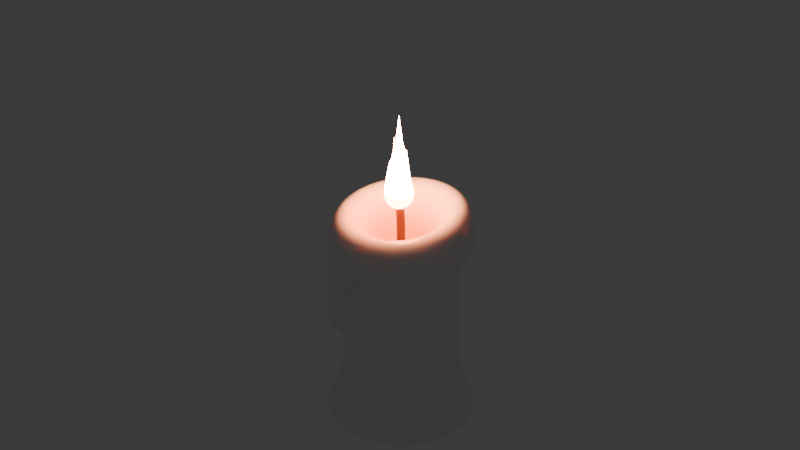 # Source: candle.blend  (saved by Blender 4.4.32; exported with 4.5.12 LTS)
import bpy
from mathutils import Matrix  # noqa: F401  (used for matrix-valued properties, if any)

bpy.ops.wm.read_factory_settings(use_empty=True)
scene = bpy.context.scene
scene.name = 'Scene'

# ---- collections
col_collection = bpy.data.collections.new('Collection'); scene.collection.children.link(col_collection)

# ---- materials (node trees are filled in below, after node groups)
mat_material_003 = bpy.data.materials.new('Material.003')
mat_material_002 = bpy.data.materials.new('Material.002')
mat_material_001 = bpy.data.materials.new('Material.001')

# ---- material node trees
mat_material_003.use_nodes = True; mat_material_003.node_tree.nodes.clear()
_N = mat_material_003.node_tree.nodes; _L = mat_material_003.node_tree.links
n0 = _N.new('ShaderNodeBsdfPrincipled'); n0.name = 'Principled BSDF'; n0.location = (10, 300)
n0.distribution = 'GGX'
n0.inputs[0].default_value = (1.0, 0.9899, 0.9597, 1.0)
n0.inputs[3].default_value = 1.4
n0.inputs[8].default_value = 0.5
n0.inputs[13].default_value = 0.501
n0.inputs[14].default_value = (0.8909, 1.0, 0.3762, 1.0)
n0.inputs[19].default_value = 0.3661
n0.inputs[20].default_value = 0.0
n0.inputs[22].default_value = (1.0, 0.9434, 0.9434, 1.0)
n0.inputs[24].default_value = 0.4803
n0.inputs[25].default_value = 0.0
n0.inputs[26].default_value = (1.0, 0.9714, 0.9714, 1.0)
n1 = _N.new('ShaderNodeOutputMaterial'); n1.name = 'Material Output'; n1.location = (300, 300)
_L.new(n0.outputs[0], n1.inputs[0])
n1.is_active_output = True
mat_material_002.use_nodes = True; mat_material_002.node_tree.nodes.clear()
_N = mat_material_002.node_tree.nodes; _L = mat_material_002.node_tree.links
n0 = _N.new('ShaderNodeBsdfPrincipled'); n0.name = 'Principled BSDF'; n0.location = (10, 300)
n0.inputs[0].default_value = (0.08162, 0.05097, 0.03144, 1.0)
n1 = _N.new('ShaderNodeOutputMaterial'); n1.name = 'Material Output'; n1.location = (300, 300)
_L.new(n0.outputs[0], n1.inputs[0])
n1.is_active_output = True
mat_material_001.use_nodes = True; mat_material_001.node_tree.nodes.clear()
_N = mat_material_001.node_tree.nodes; _L = mat_material_001.node_tree.links
n0 = _N.new('ShaderNodeBsdfPrincipled'); n0.name = 'Principled BSDF'; n0.location = (10, 300)
n0.inputs[0].default_value = (0.7392, 0.6323, 0.6203, 1.0)
n0.inputs[3].default_value = 15.0
n0.inputs[28].default_value = 100.0
n1 = _N.new('ShaderNodeOutputMaterial'); n1.name = 'Material Output'; n1.location = (300, 300)
n2 = _N.new('ShaderNodeTexGradient'); n2.name = 'Gradient Texture'; n2.location = (-446, 234)
n3 = _N.new('ShaderNodeValToRGB'); n3.name = 'Color Ramp'; n3.location = (-264, 252)
while len(n3.color_ramp.elements) > 1: n3.color_ramp.elements.remove(n3.color_ramp.elements[-1])
n3.color_ramp.elements[0].position = 0.03636; n3.color_ramp.elements[0].color = (0.932, 0.07057, 0.001125, 1.0)
_e = n3.color_ramp.elements.new(0.1482); _e.color = (0.9813, 0.3554, 0.1555, 1.0)
n4 = _N.new('ShaderNodeMapping'); n4.name = 'Mapping'; n4.location = (-652, 310)
n4.inputs[1].default_value = (0.05, 0.0, 0.0)
n4.inputs[2].default_value = (0.0, 1.571, 0.0)
n4.inputs[3].default_value = (1.0, 1.0, 0.34)
n5 = _N.new('ShaderNodeTexCoord'); n5.name = 'Texture Coordinate'; n5.location = (-903, 333)
_L.new(n2.outputs[0], n3.inputs[0])
_L.new(n3.outputs[0], n0.inputs[27])
_L.new(n4.outputs[0], n2.inputs[0])
_L.new(n5.outputs[3], n4.inputs[0])
_L.new(n0.outputs[0], n1.inputs[0])
n1.is_active_output = True

# ---- world
world_world = bpy.data.worlds.new('World'); scene.world = world_world
world_world.use_nodes = True; world_world.node_tree.nodes.clear()
_N = world_world.node_tree.nodes; _L = world_world.node_tree.links
n0 = _N.new('ShaderNodeOutputWorld'); n0.name = 'World Output'; n0.location = (300, 300)
n1 = _N.new('ShaderNodeBackground'); n1.name = 'Background'; n1.location = (10, 300)
n1.inputs[0].default_value = (0.05088, 0.05088, 0.05088, 1.0)
_L.new(n1.outputs[0], n0.inputs[0])
n0.is_active_output = True
world_world.color = (0.05088, 0.05088, 0.05088)
world_world.sun_shadow_jitter_overblur = 0.0

# ---- meshes
me_circle = bpy.data.meshes.new('Circle')
me_circle.from_pydata([(-4.194e-09, 0.3314, 0.0), (-0.1657, 0.287, 0.0), (-0.287, 0.1657, 0.0), (-0.3314, -4.194e-09, 0.0), (-0.287, -0.1657, 0.0), (-0.1657, -0.287, 0.0), (-4.194e-09, -0.3314, 0.0), (0.1657, -0.287, 0.0), (0.287, -0.1657, 0.0), (0.3314, -4.194e-09, 0.0), (0.287, 0.1657, 0.0), (0.1657, 0.287, 0.0), (-3.271e-09, 0.2489, 1.288), (-0.1244, 0.2155, 1.283), (-0.2155, 0.1244, 1.27), (-0.2489, -3.271e-09, 1.252), (-0.2155, -0.1244, 1.234), (-0.1244, -0.2155, 1.221), (-3.271e-09, -0.2489, 1.216), (0.1244, -0.2155, 1.221), (0.2155, -0.1244, 1.234), (0.2489, -3.271e-09, 1.252), (0.2155, 0.1244, 1.27), (0.1244, 0.2155, 1.283), (0.3415, -3.271e-09, 1.05), (0.2957, 0.1707, 1.05), (-3.271e-09, -0.3415, 1.008), (0.1707, -0.2957, 1.15), (-0.3415, -3.271e-09, 1.008), (-0.2957, -0.1707, 0.8221), (0.1707, 0.2957, 1.008), (-3.271e-09, 0.3415, 1.008), (-0.1707, 0.2957, 0.9404), (0.2957, -0.1707, 1.15), (-0.1707, -0.2957, 0.8221), (-0.2957, 0.1707, 0.9404), (0.2957, 0.1707, 0.7083), (0.1707, -0.2957, 0.7806), (-0.2957, -0.1707, 0.5434), (0.1707, 0.2957, 0.6777), (-0.1707, 0.2957, 0.6289), (0.2957, -0.1707, 0.7806), (-0.1707, -0.2957, 0.5434), (-0.2957, 0.1707, 0.6289), (0.3415, -3.271e-09, 0.7083), (-3.271e-09, -0.3415, 0.6777), (-0.3415, -3.271e-09, 0.6777), (-3.271e-09, 0.3415, 0.6777), (-0.2138, 0.3703, 1.287), (-3.271e-09, 0.4276, 1.295), (-0.3703, 0.2138, 1.264), (-0.4276, -2.425e-09, 1.233), (-0.3703, -0.2138, 1.202), (-0.2138, -0.3703, 1.18), (-7.337e-10, -0.4276, 1.172), (0.2138, -0.3703, 1.18), (0.3703, -0.2138, 1.202), (0.4276, -4.117e-09, 1.233), (0.3703, 0.2138, 1.264), (0.2138, 0.3703, 1.287), (0.4275, 0.004521, 1.05), (-0.01041, -0.427, 1.008), (-0.4276, -0.002378, 1.008), (-0.002403, 0.4276, 1.008), (0.3695, 0.2152, 1.05), (0.2102, -0.3723, 1.15), (-0.3624, -0.2253, 0.8221), (0.2122, 0.3712, 1.008), (-0.2223, 0.3647, 0.9404), (0.3719, -0.2109, 1.15), (-0.2253, -0.3624, 0.8221), (-0.3647, 0.2223, 0.9404), (-0.3566, -0.2316, 0.5434), (-0.2316, 0.3566, 0.6289), (-0.2316, -0.3566, 0.5434), (-0.3566, 0.2316, 0.6289), (-0.1707, 0.2957, 1.339), (-3.271e-09, 0.3415, 1.346), (-0.2957, 0.1707, 1.321), (-0.3415, -3.271e-09, 1.297), (-0.2957, -0.1707, 1.272), (-0.1707, -0.2957, 1.254), (-3.271e-09, -0.3415, 1.247), (0.1707, -0.2957, 1.254), (0.2957, -0.1707, 1.272), (0.3415, -3.271e-09, 1.297), (0.2957, 0.1707, 1.321), (0.1707, 0.2957, 1.339), (-0.09023, 0.1563, 1.142), (1.314e-08, 0.1805, 1.142), (-0.1563, 0.09023, 1.142), (-0.1805, -3.055e-09, 1.142), (-0.1563, -0.09023, 1.142), (-0.09023, -0.1563, 1.142), (1.314e-08, -0.1805, 1.142), (0.09023, -0.1563, 1.142), (0.1563, -0.09023, 1.142), (0.1805, -3.055e-09, 1.142), (0.1563, 0.09023, 1.142), (0.09023, 0.1563, 1.142), (-0.0583, 0.101, 1.05), (1.245e-08, 0.1166, 1.05), (-0.101, 0.0583, 1.05), (-0.1166, -1.974e-09, 1.05), (-0.101, -0.0583, 1.05), (-0.0583, -0.101, 1.05), (1.245e-08, -0.1166, 1.05), (0.0583, -0.101, 1.05), (0.101, -0.0583, 1.05), (0.1166, -1.974e-09, 1.05), (0.101, 0.0583, 1.05), (0.0583, 0.101, 1.05), (-0.3262, -0.2012, 0.5434), (-0.329, -0.198, 0.8221), (-0.3845, -0.001189, 1.008), (-0.3302, 0.1965, 0.9404), (0.3326, 0.193, 1.05), (0.3845, 0.00226, 1.05), (0.1905, -0.334, 1.15), (-0.005207, -0.3842, 1.008), (-0.198, -0.329, 0.8221), (0.3338, -0.1908, 1.15), (-0.1965, 0.3302, 0.9404), (-0.2012, 0.3262, 0.6289), (-0.2012, -0.3262, 0.5434), (0.1915, 0.3335, 1.008), (-0.001202, 0.3845, 1.008), (-0.3262, 0.2012, 0.6289), (0.2957, 0.1707, 0.2279), (0.1707, -0.2957, 0.2279), (-0.2957, -0.1707, 0.2279), (0.1707, 0.2957, 0.2279), (-0.1707, 0.2957, 0.2279), (0.2957, -0.1707, 0.2279), (-0.1707, -0.2957, 0.2279), (-0.2957, 0.1707, 0.2279), (0.3415, -3.271e-09, 0.2279), (-3.271e-09, -0.3415, 0.2279), (-0.3415, -3.271e-09, 0.2279), (-3.271e-09, 0.3415, 0.2279), (-0.253, 0.4383, 0.0), (-3.881e-09, 0.5061, 0.0), (-0.4383, 0.253, 0.0), (-0.5061, -5.235e-09, 0.0), (-0.4383, -0.253, 0.0), (-0.253, -0.4383, 0.0), (-3.881e-09, -0.5061, 0.0), (0.253, -0.4383, 0.0), (0.4383, -0.253, 0.0), (0.5061, -5.235e-09, 0.0), (0.4383, 0.253, 0.0), (0.253, 0.4383, 0.0)], [], [(123, 122, 68, 73), (117, 121, 69, 60), (87, 77, 49, 59), (119, 120, 70, 61), (86, 87, 59, 58), (112, 113, 66, 72), (114, 115, 71, 62), (85, 86, 58, 57), (84, 85, 57, 56), (83, 84, 56, 55), (116, 117, 60, 64), (82, 83, 55, 54), (14, 13, 88, 90), (46, 43, 35, 28), (45, 42, 34, 26), (44, 41, 33, 24), (118, 119, 61, 65), (47, 39, 30, 31), (81, 82, 54, 53), (41, 37, 27, 33), (40, 47, 31, 32), (39, 36, 25, 30), (38, 46, 28, 29), (37, 45, 26, 27), (36, 44, 24, 25), (128, 136, 44, 36), (129, 137, 45, 37), (130, 138, 46, 38), (131, 128, 36, 39), (132, 139, 47, 40), (133, 129, 37, 41), (134, 130, 38, 42), (139, 131, 39, 47), (135, 132, 40, 43), (136, 133, 41, 44), (137, 134, 42, 45), (138, 135, 43, 46), (64, 60, 57, 58), (65, 61, 54, 55), (66, 62, 51, 52), (67, 64, 58, 59), (68, 63, 49, 48), (69, 65, 55, 56), (70, 66, 52, 53), (63, 67, 59, 49), (71, 68, 48, 50), (60, 69, 56, 57), (61, 70, 53, 54), (62, 71, 50, 51), (75, 73, 68, 71), (74, 72, 66, 70), (124, 112, 72, 74), (126, 125, 67, 63), (77, 76, 48, 49), (120, 124, 74, 70), (127, 123, 73, 75), (76, 78, 50, 48), (115, 127, 75, 71), (121, 118, 65, 69), (78, 79, 51, 50), (122, 126, 63, 68), (79, 80, 52, 51), (125, 116, 64, 67), (80, 81, 53, 52), (113, 114, 62, 66), (12, 13, 76, 77), (13, 14, 78, 76), (14, 15, 79, 78), (15, 16, 80, 79), (16, 17, 81, 80), (17, 18, 82, 81), (18, 19, 83, 82), (19, 20, 84, 83), (20, 21, 85, 84), (21, 22, 86, 85), (22, 23, 87, 86), (23, 12, 77, 87), (89, 99, 111, 101), (21, 20, 96, 97), (18, 17, 93, 94), (15, 14, 90, 91), (22, 21, 97, 98), (19, 18, 94, 95), (16, 15, 91, 92), (23, 22, 98, 99), (13, 12, 89, 88), (20, 19, 95, 96), (17, 16, 92, 93), (12, 23, 99, 89), (100, 101, 111, 110, 109, 108, 107, 106, 105, 104, 103, 102), (90, 88, 100, 102), (97, 96, 108, 109), (94, 93, 105, 106), (91, 90, 102, 103), (98, 97, 109, 110), (95, 94, 106, 107), (92, 91, 103, 104), (99, 98, 110, 111), (88, 89, 101, 100), (96, 95, 107, 108), (93, 92, 104, 105), (29, 28, 114, 113), (30, 25, 116, 125), (32, 31, 126, 122), (33, 27, 118, 121), (35, 43, 127, 115), (43, 40, 123, 127), (34, 42, 124, 120), (31, 30, 125, 126), (42, 38, 112, 124), (27, 26, 119, 118), (25, 24, 117, 116), (28, 35, 115, 114), (38, 29, 113, 112), (26, 34, 120, 119), (24, 33, 121, 117), (40, 32, 122, 123), (143, 142, 135, 138), (146, 145, 134, 137), (149, 148, 133, 136), (142, 140, 132, 135), (141, 151, 131, 139), (145, 144, 130, 134), (148, 147, 129, 133), (140, 141, 139, 132), (151, 150, 128, 131), (144, 143, 138, 130), (147, 146, 137, 129), (150, 149, 136, 128), (1, 2, 3, 4, 5, 6, 7, 8, 9, 10, 11, 0), (1, 0, 141, 140), (2, 1, 140, 142), (3, 2, 142, 143), (4, 3, 143, 144), (5, 4, 144, 145), (6, 5, 145, 146), (7, 6, 146, 147), (8, 7, 147, 148), (9, 8, 148, 149), (10, 9, 149, 150), (11, 10, 150, 151), (0, 11, 151, 141)])
me_circle.polygons.foreach_set('use_smooth', [True] * 142)
_uv = me_circle.uv_layers.new(name='UVMap')
_uv.uv.foreach_set('vector', [0.0, 0.0, 0.0, 0.0, 0.0, 0.0, 0.0, 0.0, 0.0, 0.0, 0.0, 0.0, 0.0, 0.0, 0.0, 0.0, 0.0, 0.0, 0.0, 0.0, 0.0, 0.0, 0.0, 0.0, 0.0, 0.0, 0.0, 0.0, 0.0, 0.0, 0.0, 0.0, 0.0, 0.0, 0.0, 0.0, 0.0, 0.0, 0.0, 0.0, 0.0, 0.0, 0.0, 0.0, 0.0, 0.0, 0.0, 0.0, 0.0, 0.0, 0.0, 0.0, 0.0, 0.0, 0.0, 0.0, 0.0, 0.0, 0.0, 0.0, 0.0, 0.0, 0.0, 0.0, 0.0, 0.0, 0.0, 0.0, 0.0, 0.0, 0.0, 0.0, 0.0, 0.0, 0.0, 0.0, 0.0, 0.0, 0.0, 0.0, 0.0, 0.0, 0.0, 0.0, 0.0, 0.0, 0.0, 0.0, 0.0, 0.0, 0.0, 0.0, 0.0, 0.0, 0.0, 0.0, 0.0, 0.0, 0.0, 0.0, 0.0, 0.0, 0.0, 0.0, 0.0, 0.0, 0.0, 0.0, 0.0, 0.0, 0.0, 0.0, 0.0, 0.0, 0.0, 0.0, 0.0, 0.0, 0.0, 0.0, 0.0, 0.0, 0.0, 0.0, 0.0, 0.0, 0.0, 0.0, 0.0, 0.0, 0.0, 0.0, 0.0, 0.0, 0.0, 0.0, 0.0, 0.0, 0.0, 0.0, 0.0, 0.0, 0.0, 0.0, 0.0, 0.0, 0.0, 0.0, 0.0, 0.0, 0.0, 0.0, 0.0, 0.0, 0.0, 0.0, 0.0, 0.0, 0.0, 0.0, 0.0, 0.0, 0.0, 0.0, 0.0, 0.0, 0.0, 0.0, 0.0, 0.0, 0.0, 0.0, 0.0, 0.0, 0.0, 0.0, 0.0, 0.0, 0.0, 0.0, 0.0, 0.0, 0.0, 0.0, 0.0, 0.0, 0.0, 0.0, 0.0, 0.0, 0.0, 0.0, 0.0, 0.0, 0.0, 0.0, 0.0, 0.0, 0.0, 0.0, 0.0, 0.0, 0.0, 0.0, 0.0, 0.0, 0.0, 0.0, 0.0, 0.0, 0.0, 0.0, 0.0, 0.0, 0.0, 0.0, 0.0, 0.0, 0.0, 0.0, 0.0, 0.0, 0.0, 0.0, 0.0, 0.0, 0.0, 0.0, 0.0, 0.0, 0.0, 0.0, 0.0, 0.0, 0.0, 0.0, 0.0, 0.0, 0.0, 0.0, 0.0, 0.0, 0.0, 0.0, 0.0, 0.0, 0.0, 0.0, 0.0, 0.0, 0.0, 0.0, 0.0, 0.0, 0.0, 0.0, 0.0, 0.0, 0.0, 0.0, 0.0, 0.0, 0.0, 0.0, 0.0, 0.0, 0.0, 0.0, 0.0, 0.0, 0.0, 0.0, 0.0, 0.0, 0.0, 0.0, 0.0, 0.0, 0.0, 0.0, 0.0, 0.0, 0.0, 0.0, 0.0, 0.0, 0.0, 0.0, 0.0, 0.0, 0.0, 0.0, 0.0, 0.0, 0.0, 0.0, 0.0, 0.0, 0.0, 0.0, 0.0, 0.0, 0.0, 0.0, 0.0, 0.0, 0.0, 0.0, 0.0, 0.0, 0.0, 0.0, 0.0, 0.0, 0.0, 0.0, 0.0, 0.0, 0.0, 0.0, 0.0, 0.0, 0.0, 0.0, 0.0, 0.0, 0.0, 0.0, 0.0, 0.0, 0.0, 0.0, 0.0, 0.0, 0.0, 0.0, 0.0, 0.0, 0.0, 0.0, 0.0, 0.0, 0.0, 0.0, 0.0, 0.0, 0.0, 0.0, 0.0, 0.0, 0.0, 0.0, 0.0, 0.0, 0.0, 0.0, 0.0, 0.0, 0.0, 0.0, 0.0, 0.0, 0.0, 0.0, 0.0, 0.0, 0.0, 0.0, 0.0, 0.0, 0.0, 0.0, 0.0, 0.0, 0.0, 0.0, 0.0, 0.0, 0.0, 0.0, 0.0, 0.0, 0.0, 0.0, 0.0, 0.0, 0.0, 0.0, 0.0, 0.0, 0.0, 0.0, 0.0, 0.0, 0.0, 0.0, 0.0, 0.0, 0.0, 0.0, 0.0, 0.0, 0.0, 0.0, 0.0, 0.0, 0.0, 0.0, 0.0, 0.0, 0.0, 0.0, 0.0, 0.0, 0.0, 0.0, 0.0, 0.0, 0.0, 0.0, 0.0, 0.0, 0.0, 0.0, 0.0, 0.0, 0.0, 0.0, 0.0, 0.0, 0.0, 0.0, 0.0, 0.0, 0.0, 0.0, 0.0, 0.0, 0.0, 0.0, 0.0, 0.0, 0.0, 0.0, 0.0, 0.0, 0.0, 0.0, 0.0, 0.0, 0.0, 0.0, 0.0, 0.0, 0.0, 0.0, 0.0, 0.0, 0.0, 0.0, 0.0, 0.0, 0.0, 0.0, 0.0, 0.0, 0.0, 0.0, 0.0, 0.0, 0.0, 0.0, 0.0, 0.0, 0.0, 0.0, 0.0, 0.0, 0.0, 0.0, 0.0, 0.0, 0.0, 0.0, 0.0, 0.0, 0.0, 0.0, 0.0, 0.0, 0.0, 0.0, 0.0, 0.0, 0.0, 0.0, 0.0, 0.0, 0.0, 0.0, 0.0, 0.0, 0.0, 0.0, 0.0, 0.0, 0.0, 0.0, 0.0, 0.0, 0.0, 0.0, 0.0, 0.0, 0.0, 0.0, 0.0, 0.0, 0.0, 0.0, 0.0, 0.0, 0.0, 0.0, 0.0, 0.0, 0.0, 0.0, 0.0, 0.0, 0.0, 0.0, 0.0, 0.0, 0.0, 0.0, 0.0, 0.0, 0.0, 0.0, 0.0, 0.0, 0.0, 0.0, 0.0, 0.0, 0.0, 0.0, 0.0, 0.0, 0.0, 0.0, 0.0, 0.0, 0.0, 0.0, 0.0, 0.0, 0.0, 0.0, 0.0, 0.0, 0.0, 0.0, 0.0, 0.0, 0.0, 0.0, 0.0, 0.0, 0.0, 0.0, 0.0, 0.0, 0.0, 0.0, 0.0, 0.0, 0.0, 0.0, 0.0, 0.0, 0.0, 0.0, 0.0, 0.0, 0.0, 0.0, 0.0, 0.0, 0.0, 0.0, 0.0, 0.0, 0.0, 0.0, 0.0, 0.0, 0.0, 0.0, 0.0, 0.0, 0.0, 0.0, 0.0, 0.0, 0.0, 0.0, 0.0, 0.0, 0.0, 0.0, 0.0, 0.0, 0.0, 0.0, 0.0, 0.0, 0.0, 0.0, 0.0, 0.0, 0.0, 0.0, 0.0, 0.0, 0.0, 0.0, 0.0, 0.0, 0.0, 0.0, 0.0, 0.0, 0.0, 0.0, 0.0, 0.0, 0.0, 0.0, 0.0, 0.0, 0.0, 0.0, 0.0, 0.0, 0.0, 0.0, 0.0, 0.0, 0.0, 0.0, 0.0, 0.0, 0.0, 0.0, 0.0, 0.0, 0.0, 0.0, 0.0, 0.0, 0.0, 0.0, 0.0, 0.0, 0.0, 0.0, 0.0, 0.0, 0.0, 0.0, 0.0, 0.0, 0.0, 0.0, 0.0, 0.0, 0.0, 0.0, 0.0, 0.0, 0.0, 0.0, 0.0, 0.0, 0.0, 0.0, 0.0, 0.0, 0.0, 0.0, 0.0, 0.0, 0.0, 0.0, 0.0, 0.0, 0.0, 0.0, 0.0, 0.0, 0.0, 0.0, 0.0, 0.0, 0.0, 0.0, 0.0, 0.0, 0.0, 0.0, 0.0, 0.0, 0.0, 0.0, 0.0, 0.0, 0.0, 0.0, 0.0, 0.0, 0.0, 0.0, 0.0, 0.0, 0.0, 0.0, 0.0, 0.0, 0.0, 0.0, 0.0, 0.0, 0.0, 0.0, 0.0, 0.0, 0.0, 0.0, 0.0, 0.0, 0.0, 0.0, 0.0, 0.0, 0.0, 0.0, 0.0, 0.0, 0.0, 0.0, 0.0, 0.0, 0.0, 0.0, 0.0, 0.0, 0.0, 0.0, 0.0, 0.0, 0.0, 0.0, 0.0, 0.0, 0.0, 0.0, 0.0, 0.0, 0.0, 0.0, 0.0, 0.0, 0.0, 0.0, 0.0, 0.0, 0.0, 0.0, 0.0, 0.0, 0.0, 0.0, 0.0, 0.0, 0.0, 0.0, 0.0, 0.0, 0.0, 0.0, 0.0, 0.0, 0.0, 0.0, 0.0, 0.0, 0.0, 0.0, 0.0, 0.0, 0.0, 0.0, 0.0, 0.0, 0.0, 0.0, 0.0, 0.0, 0.0, 0.0, 0.0, 0.0, 0.0, 0.0, 0.0, 0.0, 0.0, 0.0, 0.0, 0.0, 0.0, 0.0, 0.0, 0.0, 0.0, 0.0, 0.0, 0.0, 0.0, 0.0, 0.0, 0.0, 0.0, 0.0, 0.0, 0.0, 0.0, 0.0, 0.0, 0.0, 0.0, 0.0, 0.0, 0.0, 0.0, 0.0, 0.0, 0.0, 0.0, 0.0, 0.0, 0.0, 0.0, 0.0, 0.0, 0.0, 0.0, 0.0, 0.0, 0.0, 0.0, 0.0, 0.0, 0.0, 0.0, 0.0, 0.0, 0.0, 0.0, 0.0, 0.0, 0.0, 0.0, 0.0, 0.0, 0.0, 0.0, 0.0, 0.0, 0.0, 0.0, 0.0, 0.0, 0.0, 0.0, 0.0, 0.0, 0.0, 0.0, 0.0, 0.0, 0.0, 0.0, 0.0, 0.0, 0.0, 0.0, 0.0, 0.0, 0.0, 0.0, 0.0, 0.0, 0.0, 0.0, 0.0, 0.0, 0.0, 0.0, 0.0, 0.0, 0.0, 0.0, 0.0, 0.0, 0.0, 0.0, 0.0, 0.0, 0.0, 0.0, 0.0, 0.0, 0.0, 0.0, 0.0, 0.0, 0.0, 0.0, 0.0, 0.0, 0.0, 0.0, 0.0, 0.0, 0.0, 0.0, 0.0, 0.0, 0.0, 0.0, 0.0, 0.0, 0.0, 0.0, 0.0, 0.0, 0.0, 0.0, 0.0, 0.0, 0.0, 0.0, 0.0, 0.0, 0.0, 0.0, 0.0, 0.0, 0.0, 0.0, 0.0, 0.0, 0.0, 0.0, 0.0, 0.0, 0.0, 0.0, 0.0, 0.0, 0.0, 0.0, 0.0, 0.0, 0.0, 0.0, 0.0, 0.0, 0.0, 0.0, 0.0, 0.0, 0.0, 0.0, 0.0, 0.0, 0.0, 0.0, 0.0, 0.0, 0.0, 0.0, 0.0, 0.0, 0.0, 0.0, 0.0, 0.0, 0.0, 0.0, 0.0, 0.0, 0.0, 0.0, 0.0, 0.0, 0.0, 0.0, 0.0, 0.0, 0.0, 0.0, 0.0, 0.0, 0.0, 0.0, 0.0, 0.0, 0.0, 0.0, 0.0, 0.0, 0.0, 0.0, 0.0, 0.0, 0.0, 0.0, 0.0, 0.0, 0.0, 0.0, 0.0, 0.0, 0.0, 0.0, 0.0, 0.0, 0.0, 0.0, 0.0, 0.0, 0.0, 0.0, 0.0, 0.0, 0.0, 0.0, 0.0, 0.0, 0.0, 0.0, 0.0, 0.0, 0.0, 0.0, 0.0, 0.0, 0.0, 0.0, 0.0, 0.0, 0.0, 0.0, 0.0, 0.0, 0.0, 0.0, 0.0, 0.0, 0.0, 0.0, 0.0, 0.0, 0.0, 0.0, 0.0, 0.0, 0.0, 0.0, 0.0, 0.0, 0.0, 0.0, 0.0, 0.0, 0.0, 0.0, 0.0, 0.0, 0.0, 0.0, 0.0, 0.0, 0.0, 0.0, 0.0, 0.0, 0.0, 0.0, 0.0, 0.0, 0.0, 0.0, 0.0, 0.0, 0.0, 0.0, 0.0, 0.0, 0.0, 0.0, 0.0, 0.0, 0.0, 0.0, 0.0, 0.0, 0.0, 0.0, 0.0, 0.0, 0.0, 0.0, 0.0, 0.0, 0.0, 0.0, 0.0, 0.0, 0.0, 0.0, 0.0, 0.0, 0.0, 0.0, 0.0, 0.0, 0.0, 0.0, 0.0, 0.0, 0.0, 0.0, 0.0, 0.0, 0.0, 0.0, 0.0, 0.0, 0.0, 0.0, 0.0, 0.0, 0.0, 0.0, 0.0, 0.0, 0.0, 0.0, 0.0, 0.0, 0.0, 0.0, 0.0])
me_circle.materials.append(mat_material_003)
me_circle.update()
me_roundcube = bpy.data.meshes.new('Roundcube')
me_roundcube.from_pydata([(0.503, 0.503, -0.503), (0.3353, 0.5686, -0.5686), (0.1677, 0.6045, -0.6045), (-4.725e-09, 0.616, -0.616), (-0.1677, 0.6045, -0.6045), (-0.3353, 0.5686, -0.5686), (0.5686, 0.5686, -0.3353), (0.3791, 0.6868, -0.3791), (0.1895, 0.7488, -0.403), (-4.725e-09, 0.7683, -0.4107), (-0.1895, 0.7488, -0.403), (-0.3791, 0.6868, -0.3791), (0.6045, 0.6045, -0.1677), (0.403, 0.7488, -0.1895), (0.2015, 0.8233, -0.2015), (-4.725e-09, 0.8467, -0.2053), (-0.2015, 0.8233, -0.2015), (-0.403, 0.7488, -0.1895), (0.616, 0.616, -7.369e-07), (0.4107, 0.7683, -7.369e-07), (0.2053, 0.8467, -7.369e-07), (-4.725e-09, 0.8712, -7.369e-07), (-0.2053, 0.8467, -7.369e-07), (-0.4107, 0.7683, -7.369e-07), (0.6045, 0.6045, 0.2011), (0.403, 0.7488, 0.1917), (0.2015, 0.8233, 0.2035), (-4.725e-09, 0.8467, 0.2236), (-0.2015, 0.8233, 0.2104), (-0.403, 0.7488, 0.2051), (0.5686, 0.5686, 0.3967), (0.3791, 0.6868, 0.5819), (0.1895, 0.7488, 0.4854), (-4.725e-09, 0.7683, 0.6785), (-0.1895, 0.7488, 0.51), (-0.3791, 0.6868, 0.4491), (-0.503, 0.503, -0.503), (-0.5686, 0.3353, -0.5686), (-0.6045, 0.1677, -0.6045), (-0.616, 2.111e-08, -0.616), (-0.6045, -0.1677, -0.6045), (-0.5686, -0.3353, -0.5686), (-0.5686, 0.5686, -0.3353), (-0.6868, 0.3791, -0.3791), (-0.7488, 0.1895, -0.403), (-0.7683, 2.111e-08, -0.4107), (-0.7488, -0.1895, -0.403), (-0.6868, -0.3791, -0.3791), (-0.6045, 0.6045, -0.1677), (-0.7488, 0.403, -0.1895), (-0.8233, 0.2015, -0.2015), (-0.8467, 2.111e-08, -0.2053), (-0.8233, -0.2015, -0.2015), (-0.7488, -0.403, -0.1895), (-0.616, 0.616, -7.369e-07), (-0.7683, 0.4107, -7.369e-07), (-0.8467, 0.2053, -7.369e-07), (-0.8712, 2.111e-08, 0.01284), (-0.8467, -0.2053, 0.03762), (-0.7683, -0.4107, 0.1004), (-0.6045, 0.6045, 0.1999), (-0.7488, 0.403, 0.2524), (-0.8233, 0.2015, 0.2886), (-0.8467, 2.111e-08, 0.3776), (-0.8233, -0.2015, 0.2182), (-0.7488, -0.403, 0.4287), (-0.5686, 0.5686, 0.4725), (-0.6868, 0.3791, 0.6223), (-0.7488, 0.1895, 0.6196), (-0.7683, 2.111e-08, 0.5349), (-0.7488, -0.1895, 0.4791), (-0.6868, -0.3791, 0.733), (-0.503, -0.503, -0.503), (-0.3353, -0.5686, -0.5686), (-0.1677, -0.6045, -0.6045), (-4.725e-09, -0.616, -0.616), (0.1677, -0.6045, -0.6045), (0.3353, -0.5686, -0.5686), (-0.5686, -0.5686, -0.3353), (-0.3791, -0.6868, -0.3791), (-0.1895, -0.7488, -0.403), (-4.725e-09, -0.7683, -0.4107), (0.1895, -0.7488, -0.403), (0.3791, -0.6868, -0.3791), (-0.6045, -0.6045, -0.1653), (-0.403, -0.7488, -0.1892), (-0.2015, -0.8233, -0.1892), (-4.725e-09, -0.8467, -0.1787), (0.2015, -0.8233, -0.1871), (0.403, -0.7488, -0.1727), (-0.616, -0.616, 0.09168), (-0.4107, -0.7683, 0.07618), (-0.2053, -0.8467, 0.07915), (-4.725e-09, -0.8712, 0.179), (0.2053, -0.8467, 0.07289), (0.4107, -0.7683, 0.1481), (-0.6045, -0.6045, 0.2443), (-0.403, -0.7488, 0.353), (-0.2015, -0.8233, 0.302), (-4.725e-09, -0.8467, 0.384), (0.2015, -0.8233, 0.5214), (0.403, -0.7488, 0.2831), (-0.5686, -0.5686, 0.6834), (-0.3791, -0.6868, 0.4384), (-0.1895, -0.7488, 0.4891), (-4.725e-09, -0.7683, 0.4882), (0.1895, -0.7488, 0.8768), (0.3791, -0.6868, 0.8381), (0.503, -0.503, -0.503), (0.5686, -0.3353, -0.5686), (0.6045, -0.1677, -0.6045), (0.616, 2.111e-08, -0.616), (0.6045, 0.1677, -0.6045), (0.5686, 0.3353, -0.5686), (0.5686, -0.5686, -0.3353), (0.6868, -0.3791, -0.3791), (0.7488, -0.1895, -0.403), (0.7683, 2.111e-08, -0.4107), (0.7488, 0.1895, -0.403), (0.6868, 0.3791, -0.3791), (0.6045, -0.6045, -0.1602), (0.7488, -0.403, -0.1895), (0.8233, -0.2015, -0.2015), (0.8467, 2.111e-08, -0.2053), (0.8233, 0.2015, -0.2015), (0.7488, 0.403, -0.1895), (0.616, -0.616, 0.05486), (0.7683, -0.4107, 0.06446), (0.8467, -0.2053, 0.05584), (0.8712, 2.111e-08, 0.02477), (0.8467, 0.2053, -7.369e-07), (0.7683, 0.4107, -7.369e-07), (0.6045, -0.6045, 0.4167), (0.7488, -0.403, 0.4016), (0.8233, -0.2015, 0.2699), (0.8467, 2.111e-08, 0.294), (0.8233, 0.2015, 0.2614), (0.7488, 0.403, 0.1983), (0.5686, -0.5686, 0.7811), (0.6868, -0.3791, 0.9221), (0.7488, -0.1895, 0.4435), (0.7683, 2.111e-08, 0.894), (0.7488, 0.1895, 0.7743), (0.6868, 0.3791, 0.5759), (0.3791, -0.3791, -0.6868), (0.1895, -0.403, -0.7488), (-4.725e-09, -0.4107, -0.7683), (-0.1895, -0.403, -0.7488), (-0.3791, -0.3791, -0.6868), (0.403, -0.1895, -0.7488), (0.2015, -0.2015, -0.8233), (-4.725e-09, -0.2053, -0.8467), (-0.2015, -0.2015, -0.8233), (-0.403, -0.1895, -0.7488), (0.4107, 2.111e-08, -0.7683), (0.2053, 2.111e-08, -0.8467), (-4.725e-09, 2.111e-08, -0.8712), (-0.2053, 2.111e-08, -0.8467), (-0.4107, 2.111e-08, -0.7683), (0.403, 0.1895, -0.7488), (0.2015, 0.2015, -0.8233), (-4.725e-09, 0.2053, -0.8467), (-0.2015, 0.2015, -0.8233), (-0.403, 0.1895, -0.7488), (0.3791, 0.3791, -0.6868), (0.1895, 0.403, -0.7488), (-4.725e-09, 0.4107, -0.7683), (-0.1895, 0.403, -0.7488), (-0.3791, 0.3791, -0.6868), (0.503, 0.503, 0.6712), (0.3353, 0.5686, 0.9276), (0.1677, 0.6045, 1.414), (-4.725e-09, 0.616, 1.336), (-0.1677, 0.6045, 1.147), (-0.3353, 0.5686, 0.858), (-0.503, 0.503, 0.8428), (0.5686, 0.3353, 1.157), (0.3791, 0.3791, 1.318), (0.1895, 0.403, 2.527), (-4.725e-09, 0.4107, 2.171), (-0.1895, 0.403, 2.412), (-0.3791, 0.3791, 1.401), (-0.5686, 0.3353, 1.462), (0.6045, 0.1677, 1.455), (0.403, 0.1895, 2.81), (0.2015, 0.2015, 2.743), (-4.725e-09, 0.2053, 3.433), (-0.2015, 0.2015, 3.262), (-0.403, 0.1895, 1.654), (-0.6045, 0.1677, 1.213), (0.616, 2.111e-08, 1.346), (0.4107, 2.111e-08, 2.738), (0.2053, 2.111e-08, 3.245), (-4.725e-09, 2.111e-08, 4.888), (-0.2053, 2.111e-08, 3.382), (-0.4107, 2.111e-08, 2.399), (-0.616, 2.111e-08, 1.172), (0.6045, -0.1677, 1.461), (0.403, -0.1895, 2.728), (0.2015, -0.2015, 3.316), (-4.725e-09, -0.2053, 3.172), (-0.2015, -0.2015, 2.447), (-0.403, -0.1895, 2.212), (-0.6045, -0.1677, 1.561), (0.5686, -0.3353, 1.759), (0.3791, -0.3791, 2.181), (0.1895, -0.403, 2.916), (-4.725e-09, -0.4107, 3.687), (-0.1895, -0.403, 1.663), (-0.3791, -0.3791, 2.064), (-0.5686, -0.3353, 1.024), (0.503, -0.503, 1.483), (0.3353, -0.5686, 1.566), (0.1677, -0.6045, 1.781), (-4.725e-09, -0.616, 1.496), (-0.1677, -0.6045, 2.027), (-0.3353, -0.5686, 1.751), (-0.503, -0.503, 1.083)], [], [(0, 1, 7, 6), (1, 2, 8, 7), (2, 3, 9, 8), (3, 4, 10, 9), (4, 5, 11, 10), (5, 36, 42, 11), (6, 7, 13, 12), (7, 8, 14, 13), (8, 9, 15, 14), (9, 10, 16, 15), (10, 11, 17, 16), (11, 42, 48, 17), (12, 13, 19, 18), (13, 14, 20, 19), (14, 15, 21, 20), (15, 16, 22, 21), (16, 17, 23, 22), (17, 48, 54, 23), (18, 19, 25, 24), (19, 20, 26, 25), (20, 21, 27, 26), (21, 22, 28, 27), (22, 23, 29, 28), (23, 54, 60, 29), (24, 25, 31, 30), (25, 26, 32, 31), (26, 27, 33, 32), (27, 28, 34, 33), (28, 29, 35, 34), (29, 60, 66, 35), (30, 31, 170, 169), (31, 32, 171, 170), (32, 33, 172, 171), (33, 34, 173, 172), (34, 35, 174, 173), (35, 66, 175, 174), (36, 37, 43, 42), (37, 38, 44, 43), (38, 39, 45, 44), (39, 40, 46, 45), (40, 41, 47, 46), (41, 72, 78, 47), (42, 43, 49, 48), (43, 44, 50, 49), (44, 45, 51, 50), (45, 46, 52, 51), (46, 47, 53, 52), (47, 78, 84, 53), (48, 49, 55, 54), (49, 50, 56, 55), (50, 51, 57, 56), (51, 52, 58, 57), (52, 53, 59, 58), (53, 84, 90, 59), (54, 55, 61, 60), (55, 56, 62, 61), (56, 57, 63, 62), (57, 58, 64, 63), (58, 59, 65, 64), (59, 90, 96, 65), (60, 61, 67, 66), (61, 62, 68, 67), (62, 63, 69, 68), (63, 64, 70, 69), (64, 65, 71, 70), (65, 96, 102, 71), (66, 67, 182, 175), (67, 68, 189, 182), (68, 69, 196, 189), (69, 70, 203, 196), (70, 71, 210, 203), (71, 102, 217, 210), (72, 73, 79, 78), (73, 74, 80, 79), (74, 75, 81, 80), (75, 76, 82, 81), (76, 77, 83, 82), (77, 108, 114, 83), (78, 79, 85, 84), (79, 80, 86, 85), (80, 81, 87, 86), (81, 82, 88, 87), (82, 83, 89, 88), (83, 114, 120, 89), (84, 85, 91, 90), (85, 86, 92, 91), (86, 87, 93, 92), (87, 88, 94, 93), (88, 89, 95, 94), (89, 120, 126, 95), (90, 91, 97, 96), (91, 92, 98, 97), (92, 93, 99, 98), (93, 94, 100, 99), (94, 95, 101, 100), (95, 126, 132, 101), (96, 97, 103, 102), (97, 98, 104, 103), (98, 99, 105, 104), (99, 100, 106, 105), (100, 101, 107, 106), (101, 132, 138, 107), (102, 103, 216, 217), (103, 104, 215, 216), (104, 105, 214, 215), (105, 106, 213, 214), (106, 107, 212, 213), (107, 138, 211, 212), (108, 109, 115, 114), (109, 110, 116, 115), (110, 111, 117, 116), (111, 112, 118, 117), (112, 113, 119, 118), (113, 0, 6, 119), (114, 115, 121, 120), (115, 116, 122, 121), (116, 117, 123, 122), (117, 118, 124, 123), (118, 119, 125, 124), (119, 6, 12, 125), (120, 121, 127, 126), (121, 122, 128, 127), (122, 123, 129, 128), (123, 124, 130, 129), (124, 125, 131, 130), (125, 12, 18, 131), (126, 127, 133, 132), (127, 128, 134, 133), (128, 129, 135, 134), (129, 130, 136, 135), (130, 131, 137, 136), (131, 18, 24, 137), (132, 133, 139, 138), (133, 134, 140, 139), (134, 135, 141, 140), (135, 136, 142, 141), (136, 137, 143, 142), (137, 24, 30, 143), (138, 139, 204, 211), (139, 140, 197, 204), (140, 141, 190, 197), (141, 142, 183, 190), (142, 143, 176, 183), (143, 30, 169, 176), (108, 77, 144, 109), (77, 76, 145, 144), (76, 75, 146, 145), (75, 74, 147, 146), (74, 73, 148, 147), (73, 72, 41, 148), (109, 144, 149, 110), (144, 145, 150, 149), (145, 146, 151, 150), (146, 147, 152, 151), (147, 148, 153, 152), (148, 41, 40, 153), (110, 149, 154, 111), (149, 150, 155, 154), (150, 151, 156, 155), (151, 152, 157, 156), (152, 153, 158, 157), (153, 40, 39, 158), (111, 154, 159, 112), (154, 155, 160, 159), (155, 156, 161, 160), (156, 157, 162, 161), (157, 158, 163, 162), (158, 39, 38, 163), (112, 159, 164, 113), (159, 160, 165, 164), (160, 161, 166, 165), (161, 162, 167, 166), (162, 163, 168, 167), (163, 38, 37, 168), (113, 164, 1, 0), (164, 165, 2, 1), (165, 166, 3, 2), (166, 167, 4, 3), (167, 168, 5, 4), (168, 37, 36, 5), (169, 170, 177, 176), (170, 171, 178, 177), (171, 172, 179, 178), (172, 173, 180, 179), (173, 174, 181, 180), (174, 175, 182, 181), (176, 177, 184, 183), (177, 178, 185, 184), (178, 179, 186, 185), (179, 180, 187, 186), (180, 181, 188, 187), (181, 182, 189, 188), (183, 184, 191, 190), (184, 185, 192, 191), (185, 186, 193, 192), (186, 187, 194, 193), (187, 188, 195, 194), (188, 189, 196, 195), (190, 191, 198, 197), (191, 192, 199, 198), (192, 193, 200, 199), (193, 194, 201, 200), (194, 195, 202, 201), (195, 196, 203, 202), (197, 198, 205, 204), (198, 199, 206, 205), (199, 200, 207, 206), (200, 201, 208, 207), (201, 202, 209, 208), (202, 203, 210, 209), (204, 205, 212, 211), (205, 206, 213, 212), (206, 207, 214, 213), (207, 208, 215, 214), (208, 209, 216, 215), (209, 210, 217, 216)])
me_roundcube.polygons.foreach_set('use_smooth', [True] * 216)
me_roundcube.materials.append(mat_material_001)
me_roundcube.update()

# ---- curves / text
cu_vert_001 = bpy.data.curves.new('Vert.001', 'CURVE')
cu_vert_001.dimensions = '3D'
_sp = cu_vert_001.splines.new('POLY'); _sp.points.add(2)
_sp.points.foreach_set('co', [0.0, 0.0, 0.0, 0.0, 0.0, 0.0, 0.1701, 0.0, -3.537e-17, -0.01722, 0.3294, 0.0])
_sp.order_v = 0
_sp.resolution_v = 0
_sp.use_endpoint_u = True
cu_vert_001.materials.append(mat_material_002)
cu_vert_001.bevel_depth = 0.025
cu_vert_001.fill_mode = 'FULL'
cu_vert_001.use_fill_caps = True

# ---- objects
ob_candle = bpy.data.objects.new('candle', me_circle)
ob_wick = bpy.data.objects.new('wick', cu_vert_001)
ob_flame = bpy.data.objects.new('flame', me_roundcube)

# ---- transforms, parenting, visibility, modifiers, constraints
ob_candle.location = (0.0, 0.0, 0.0)
_m = ob_candle.modifiers.new('Subdivision', 'SUBSURF')
_m.levels = 3
_m.render_levels = 3
ob_wick.location = (9.003e-09, 0.0, 1.05)
_m = ob_wick.modifiers.new('Subdivision', 'SUBSURF')
ob_flame.location = (9.003e-09, -0.01722, 1.379)
ob_flame.scale = (0.09215, 0.09215, 0.09215)

# ---- collection membership
col_collection.objects.link(ob_candle)
col_collection.objects.link(ob_wick)
col_collection.objects.link(ob_flame)

# ---- scene / render settings (as saved in the file)
scene.frame_start = 1; scene.frame_end = 120; scene.frame_set(38)
scene.render.engine = 'CYCLES'
scene.cycles.samples = 64
scene.cycles.tile_size = 512
bpy.context.view_layer.update()

# ---- added for rendering (the .blend has no active camera): camera
cam_auto = bpy.data.cameras.new('AutoCamera')
cam_auto.lens = 50.0
cam_auto.sensor_width = 36.0
cam_auto.clip_end = 1000.0
ob_auto_camera = bpy.data.objects.new('AutoCamera', cam_auto)
scene.collection.objects.link(ob_auto_camera)
ob_auto_camera.location = (3.42834, -4.12262, 3.93231)
ob_auto_camera.rotation_euler = (1.09748, -7.21219e-08, 0.694738)
scene.camera = ob_auto_camera
bpy.context.view_layer.update()
